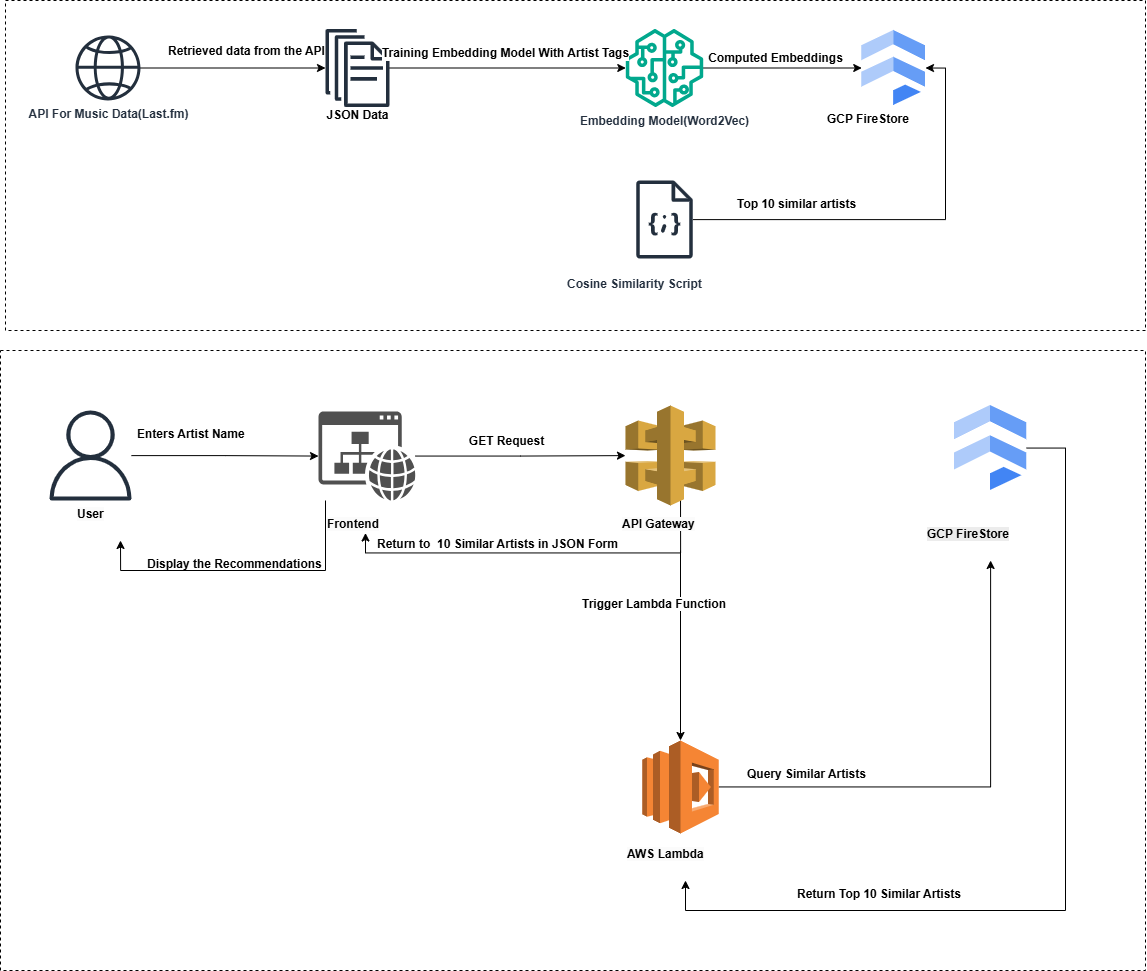

The diagram above was exported from draw.io. Its source (the exported page's mxGraphModel, read from the mxfile embedded in the PNG):
<mxGraphModel dx="2244" dy="1556" grid="1" gridSize="10" guides="1" tooltips="1" connect="1" arrows="1" fold="1" page="1" pageScale="1" pageWidth="850" pageHeight="1100" math="0" shadow="0">
  <root>
    <mxCell id="0" />
    <mxCell id="1" parent="0" />
    <mxCell id="ChInd9KuV37NnPJaGIP1-1" value="" style="rounded=0;whiteSpace=wrap;html=1;dashed=1;fontSize=12;" vertex="1" parent="1">
      <mxGeometry x="50" y="20" width="1140" height="330" as="geometry" />
    </mxCell>
    <mxCell id="ChInd9KuV37NnPJaGIP1-10" style="edgeStyle=orthogonalEdgeStyle;rounded=0;orthogonalLoop=1;jettySize=auto;html=1;fontSize=12;" edge="1" parent="1" source="ChInd9KuV37NnPJaGIP1-2" target="ChInd9KuV37NnPJaGIP1-9">
      <mxGeometry relative="1" as="geometry" />
    </mxCell>
    <mxCell id="ChInd9KuV37NnPJaGIP1-2" value="&lt;span&gt;&lt;font&gt;API For Music Data(Last.fm)&lt;/font&gt;&lt;/span&gt;" style="sketch=0;outlineConnect=0;fontColor=#232F3E;gradientColor=none;fillColor=#232F3D;strokeColor=none;dashed=0;verticalLabelPosition=bottom;verticalAlign=top;align=center;html=1;fontSize=12;fontStyle=1;aspect=fixed;pointerEvents=1;shape=mxgraph.aws4.globe;" vertex="1" parent="1">
      <mxGeometry x="120" y="55" width="65" height="65" as="geometry" />
    </mxCell>
    <mxCell id="ChInd9KuV37NnPJaGIP1-17" style="edgeStyle=orthogonalEdgeStyle;rounded=0;orthogonalLoop=1;jettySize=auto;html=1;fontSize=12;" edge="1" parent="1" source="ChInd9KuV37NnPJaGIP1-9" target="ChInd9KuV37NnPJaGIP1-13">
      <mxGeometry relative="1" as="geometry" />
    </mxCell>
    <mxCell id="ChInd9KuV37NnPJaGIP1-9" value="" style="sketch=0;outlineConnect=0;fontColor=#232F3E;gradientColor=none;fillColor=#232F3D;strokeColor=none;dashed=0;verticalLabelPosition=bottom;verticalAlign=top;align=center;html=1;fontSize=12;fontStyle=1;aspect=fixed;pointerEvents=1;shape=mxgraph.aws4.documents;" vertex="1" parent="1">
      <mxGeometry x="370" y="48.5" width="64" height="78" as="geometry" />
    </mxCell>
    <mxCell id="ChInd9KuV37NnPJaGIP1-11" value="&lt;font&gt;Retrieved data from the API&lt;/font&gt;" style="edgeLabel;html=1;align=center;verticalAlign=middle;resizable=0;points=[];fontSize=12;fontStyle=1" vertex="1" connectable="0" parent="1">
      <mxGeometry x="290" y="70" as="geometry" />
    </mxCell>
    <mxCell id="ChInd9KuV37NnPJaGIP1-12" value="JSON Data" style="text;html=1;align=center;verticalAlign=middle;resizable=0;points=[];autosize=1;strokeColor=none;fillColor=none;fontSize=12;fontStyle=1" vertex="1" parent="1">
      <mxGeometry x="362" y="120" width="80" height="30" as="geometry" />
    </mxCell>
    <mxCell id="ChInd9KuV37NnPJaGIP1-21" style="edgeStyle=orthogonalEdgeStyle;rounded=0;orthogonalLoop=1;jettySize=auto;html=1;entryX=0;entryY=0.5;entryDx=0;entryDy=0;fontSize=12;" edge="1" parent="1" source="ChInd9KuV37NnPJaGIP1-13" target="ChInd9KuV37NnPJaGIP1-20">
      <mxGeometry relative="1" as="geometry" />
    </mxCell>
    <mxCell id="ChInd9KuV37NnPJaGIP1-23" value="&lt;font&gt;&lt;span style=&quot;font-weight: 700;&quot;&gt;&lt;font&gt;Computed Embedding&lt;/font&gt;&lt;/span&gt;&lt;span style=&quot;font-weight: 700;&quot;&gt;s&lt;/span&gt;&lt;/font&gt;" style="edgeLabel;html=1;align=center;verticalAlign=middle;resizable=0;points=[];fontSize=12;" vertex="1" connectable="0" parent="ChInd9KuV37NnPJaGIP1-21">
      <mxGeometry x="-0.4833" y="11" relative="1" as="geometry">
        <mxPoint x="31" as="offset" />
      </mxGeometry>
    </mxCell>
    <mxCell id="ChInd9KuV37NnPJaGIP1-13" value="&lt;b&gt;&lt;font&gt;Embedding Model(Word2Vec)&lt;/font&gt;&lt;/b&gt;" style="sketch=0;outlineConnect=0;fontColor=#232F3E;gradientColor=none;fillColor=#01A88D;strokeColor=none;dashed=0;verticalLabelPosition=bottom;verticalAlign=top;align=center;html=1;fontSize=12;fontStyle=0;aspect=fixed;pointerEvents=1;shape=mxgraph.aws4.sagemaker_model;" vertex="1" parent="1">
      <mxGeometry x="670" y="48.5" width="78" height="78" as="geometry" />
    </mxCell>
    <mxCell id="ChInd9KuV37NnPJaGIP1-18" value="&lt;span&gt;Training Embedding Model With Artist Tags&lt;/span&gt;" style="edgeLabel;html=1;align=center;verticalAlign=middle;resizable=0;points=[];fontSize=12;fontStyle=1" vertex="1" connectable="0" parent="1">
      <mxGeometry x="500.00230769230757" y="70" as="geometry">
        <mxPoint x="49" y="2" as="offset" />
      </mxGeometry>
    </mxCell>
    <mxCell id="ChInd9KuV37NnPJaGIP1-20" value="" style="editableCssRules=.*;html=1;shape=image;verticalLabelPosition=bottom;labelBackgroundColor=#ffffff;verticalAlign=top;aspect=fixed;imageAspect=0;image=data:image/svg+xml,(base64 omitted: 848 chars);fontSize=12;" vertex="1" parent="1">
      <mxGeometry x="906.25" y="50" width="63.75" height="75" as="geometry" />
    </mxCell>
    <mxCell id="ChInd9KuV37NnPJaGIP1-22" value="&lt;div style=&quot;text-align: center;&quot;&gt;&lt;span style=&quot;background-color: transparent; color: light-dark(rgb(0, 0, 0), rgb(255, 255, 255)); text-wrap-mode: nowrap;&quot;&gt;&lt;b&gt;GCP FireStore&lt;/b&gt;&lt;/span&gt;&lt;/div&gt;" style="text;whiteSpace=wrap;html=1;fontSize=12;" vertex="1" parent="1">
      <mxGeometry x="870" y="125" width="110" height="25" as="geometry" />
    </mxCell>
    <mxCell id="ChInd9KuV37NnPJaGIP1-33" style="edgeStyle=orthogonalEdgeStyle;rounded=0;orthogonalLoop=1;jettySize=auto;html=1;entryX=1;entryY=0.5;entryDx=0;entryDy=0;fontSize=12;" edge="1" parent="1" source="ChInd9KuV37NnPJaGIP1-31" target="ChInd9KuV37NnPJaGIP1-20">
      <mxGeometry relative="1" as="geometry" />
    </mxCell>
    <mxCell id="ChInd9KuV37NnPJaGIP1-31" value="" style="sketch=0;outlineConnect=0;fontColor=#232F3E;gradientColor=none;fillColor=#232F3D;strokeColor=none;dashed=0;verticalLabelPosition=bottom;verticalAlign=top;align=center;html=1;fontSize=12;fontStyle=0;aspect=fixed;pointerEvents=1;shape=mxgraph.aws4.json_script;" vertex="1" parent="1">
      <mxGeometry x="680.5" y="200" width="57" height="78" as="geometry" />
    </mxCell>
    <mxCell id="ChInd9KuV37NnPJaGIP1-32" value="&lt;div style=&quot;text-align: center;&quot;&gt;&lt;span style=&quot;background-color: transparent; text-wrap-mode: nowrap;&quot;&gt;&lt;font color=&quot;#232f3e&quot;&gt;&lt;b&gt;Cosine Similarity Script&lt;/b&gt;&lt;/font&gt;&lt;/span&gt;&lt;/div&gt;" style="text;whiteSpace=wrap;html=1;fontSize=12;" vertex="1" parent="1">
      <mxGeometry x="610" y="290" width="230" height="40" as="geometry" />
    </mxCell>
    <mxCell id="ChInd9KuV37NnPJaGIP1-34" value="&lt;span style=&quot;text-wrap-mode: nowrap; background-color: rgb(255, 255, 255);&quot;&gt;&lt;b&gt;Top 10 similar artists&amp;nbsp;&lt;/b&gt;&lt;/span&gt;" style="text;whiteSpace=wrap;html=1;fontSize=12;" vertex="1" parent="1">
      <mxGeometry x="780" y="210" width="170" height="40" as="geometry" />
    </mxCell>
    <mxCell id="ChInd9KuV37NnPJaGIP1-35" value="" style="rounded=0;whiteSpace=wrap;html=1;dashed=1;fontSize=12;" vertex="1" parent="1">
      <mxGeometry x="45" y="370" width="1145" height="620" as="geometry" />
    </mxCell>
    <mxCell id="ChInd9KuV37NnPJaGIP1-38" style="edgeStyle=orthogonalEdgeStyle;rounded=0;orthogonalLoop=1;jettySize=auto;html=1;fontSize=12;" edge="1" parent="1" source="ChInd9KuV37NnPJaGIP1-36" target="ChInd9KuV37NnPJaGIP1-37">
      <mxGeometry relative="1" as="geometry" />
    </mxCell>
    <mxCell id="ChInd9KuV37NnPJaGIP1-36" value="" style="sketch=0;outlineConnect=0;fontColor=#232F3E;gradientColor=none;fillColor=#232F3D;strokeColor=none;dashed=0;verticalLabelPosition=bottom;verticalAlign=top;align=center;html=1;fontSize=12;fontStyle=1;aspect=fixed;pointerEvents=1;shape=mxgraph.aws4.user;" vertex="1" parent="1">
      <mxGeometry x="90" y="430" width="90" height="90" as="geometry" />
    </mxCell>
    <mxCell id="ChInd9KuV37NnPJaGIP1-44" style="edgeStyle=orthogonalEdgeStyle;rounded=0;orthogonalLoop=1;jettySize=auto;html=1;fontSize=12;" edge="1" parent="1" source="ChInd9KuV37NnPJaGIP1-37" target="ChInd9KuV37NnPJaGIP1-43">
      <mxGeometry relative="1" as="geometry" />
    </mxCell>
    <mxCell id="ChInd9KuV37NnPJaGIP1-79" style="edgeStyle=orthogonalEdgeStyle;rounded=0;orthogonalLoop=1;jettySize=auto;html=1;entryX=0.75;entryY=1;entryDx=0;entryDy=0;fontSize=12;" edge="1" parent="1" source="ChInd9KuV37NnPJaGIP1-37" target="ChInd9KuV37NnPJaGIP1-41">
      <mxGeometry relative="1" as="geometry">
        <Array as="points">
          <mxPoint x="370" y="590" />
          <mxPoint x="165" y="590" />
        </Array>
      </mxGeometry>
    </mxCell>
    <mxCell id="ChInd9KuV37NnPJaGIP1-37" value="" style="sketch=0;pointerEvents=1;shadow=0;dashed=0;html=1;strokeColor=none;fillColor=#505050;labelPosition=center;verticalLabelPosition=bottom;verticalAlign=top;outlineConnect=0;align=center;shape=mxgraph.office.concepts.website;fontSize=12;" vertex="1" parent="1">
      <mxGeometry x="363" y="431" width="97" height="89" as="geometry" />
    </mxCell>
    <mxCell id="ChInd9KuV37NnPJaGIP1-39" value="&lt;span style=&quot;color: rgb(0, 0, 0); font-family: Helvetica; font-style: normal; font-variant-ligatures: normal; font-variant-caps: normal; font-weight: 700; letter-spacing: normal; orphans: 2; text-align: center; text-indent: 0px; text-transform: none; widows: 2; word-spacing: 0px; -webkit-text-stroke-width: 0px; white-space: nowrap; background-color: rgb(255, 255, 255); text-decoration-thickness: initial; text-decoration-style: initial; text-decoration-color: initial; float: none; display: inline !important;&quot;&gt;Enters Artist Name&lt;/span&gt;" style="text;whiteSpace=wrap;html=1;fontSize=12;" vertex="1" parent="1">
      <mxGeometry x="180" y="440" width="160" height="40" as="geometry" />
    </mxCell>
    <mxCell id="ChInd9KuV37NnPJaGIP1-41" value="&lt;span style=&quot;color: rgb(0, 0, 0); font-family: Helvetica; font-style: normal; font-variant-ligatures: normal; font-variant-caps: normal; font-weight: 700; letter-spacing: normal; orphans: 2; text-align: center; text-indent: 0px; text-transform: none; widows: 2; word-spacing: 0px; -webkit-text-stroke-width: 0px; white-space: nowrap; background-color: rgb(251, 251, 251); text-decoration-thickness: initial; text-decoration-style: initial; text-decoration-color: initial; float: none; display: inline !important;&quot;&gt;User&lt;/span&gt;" style="text;whiteSpace=wrap;html=1;fontSize=12;" vertex="1" parent="1">
      <mxGeometry x="120" y="520" width="60" height="40" as="geometry" />
    </mxCell>
    <mxCell id="ChInd9KuV37NnPJaGIP1-42" value="&lt;span style=&quot;text-wrap-mode: nowrap; background-color: rgb(251, 251, 251);&quot;&gt;&lt;b&gt;Frontend&lt;/b&gt;&lt;/span&gt;" style="text;whiteSpace=wrap;html=1;fontSize=12;" vertex="1" parent="1">
      <mxGeometry x="370" y="530" width="60" height="40" as="geometry" />
    </mxCell>
    <mxCell id="ChInd9KuV37NnPJaGIP1-71" style="edgeStyle=orthogonalEdgeStyle;rounded=0;orthogonalLoop=1;jettySize=auto;html=1;entryX=0.5;entryY=1;entryDx=0;entryDy=0;fontSize=12;" edge="1" parent="1">
      <mxGeometry relative="1" as="geometry">
        <mxPoint x="725" y="507.5" as="sourcePoint" />
        <mxPoint x="410" y="552.5" as="targetPoint" />
        <Array as="points">
          <mxPoint x="725" y="572.5" />
          <mxPoint x="410" y="572.5" />
        </Array>
      </mxGeometry>
    </mxCell>
    <mxCell id="ChInd9KuV37NnPJaGIP1-43" value="" style="outlineConnect=0;dashed=0;verticalLabelPosition=bottom;verticalAlign=top;align=center;html=1;shape=mxgraph.aws3.api_gateway;fillColor=#D9A741;gradientColor=none;fontSize=12;fontStyle=1" vertex="1" parent="1">
      <mxGeometry x="670" y="425" width="90" height="100" as="geometry" />
    </mxCell>
    <mxCell id="ChInd9KuV37NnPJaGIP1-46" value="&lt;span&gt;&lt;font&gt;GET Request&lt;/font&gt;&lt;/span&gt;" style="edgeLabel;html=1;align=center;verticalAlign=middle;resizable=0;points=[];fontSize=12;fontStyle=1" vertex="1" connectable="0" parent="1">
      <mxGeometry x="550" y="459.99999999999955" as="geometry" />
    </mxCell>
    <mxCell id="ChInd9KuV37NnPJaGIP1-68" style="edgeStyle=orthogonalEdgeStyle;rounded=0;orthogonalLoop=1;jettySize=auto;html=1;fontSize=12;" edge="1" parent="1" source="ChInd9KuV37NnPJaGIP1-47" target="ChInd9KuV37NnPJaGIP1-56">
      <mxGeometry relative="1" as="geometry">
        <Array as="points">
          <mxPoint x="1110" y="468" />
          <mxPoint x="1110" y="930" />
          <mxPoint x="730" y="930" />
        </Array>
      </mxGeometry>
    </mxCell>
    <mxCell id="ChInd9KuV37NnPJaGIP1-47" value="" style="editableCssRules=.*;html=1;shape=image;verticalLabelPosition=bottom;labelBackgroundColor=#ffffff;verticalAlign=top;aspect=fixed;imageAspect=0;image=data:image/svg+xml,(base64 omitted: 848 chars);fontSize=12;" vertex="1" parent="1">
      <mxGeometry x="998.88" y="425" width="72.25" height="85" as="geometry" />
    </mxCell>
    <mxCell id="ChInd9KuV37NnPJaGIP1-51" value="&lt;span style=&quot;color: rgb(0, 0, 0); font-family: Helvetica; font-style: normal; font-variant-ligatures: normal; font-variant-caps: normal; font-weight: 700; letter-spacing: normal; orphans: 2; text-align: center; text-indent: 0px; text-transform: none; widows: 2; word-spacing: 0px; -webkit-text-stroke-width: 0px; white-space: nowrap; background-color: rgb(251, 251, 251); text-decoration-thickness: initial; text-decoration-style: initial; text-decoration-color: initial; float: none; display: inline !important;&quot;&gt;API Gateway&lt;/span&gt;" style="text;whiteSpace=wrap;html=1;fontSize=12;" vertex="1" parent="1">
      <mxGeometry x="665" y="530" width="120" height="40" as="geometry" />
    </mxCell>
    <mxCell id="ChInd9KuV37NnPJaGIP1-67" style="edgeStyle=orthogonalEdgeStyle;rounded=0;orthogonalLoop=1;jettySize=auto;html=1;fontSize=12;" edge="1" parent="1" source="ChInd9KuV37NnPJaGIP1-53" target="ChInd9KuV37NnPJaGIP1-57">
      <mxGeometry relative="1" as="geometry" />
    </mxCell>
    <mxCell id="ChInd9KuV37NnPJaGIP1-53" value="" style="outlineConnect=0;dashed=0;verticalLabelPosition=bottom;verticalAlign=top;align=center;html=1;shape=mxgraph.aws3.lambda;fillColor=#F58534;gradientColor=none;fontSize=12;fontStyle=1" vertex="1" parent="1">
      <mxGeometry x="686.75" y="760" width="76.5" height="93" as="geometry" />
    </mxCell>
    <mxCell id="ChInd9KuV37NnPJaGIP1-54" style="edgeStyle=orthogonalEdgeStyle;rounded=0;orthogonalLoop=1;jettySize=auto;html=1;entryX=0.5;entryY=0;entryDx=0;entryDy=0;entryPerimeter=0;fontSize=12;" edge="1" parent="1" source="ChInd9KuV37NnPJaGIP1-51" target="ChInd9KuV37NnPJaGIP1-53">
      <mxGeometry relative="1" as="geometry" />
    </mxCell>
    <mxCell id="ChInd9KuV37NnPJaGIP1-55" value="&lt;span style=&quot;color: rgb(0, 0, 0); font-family: Helvetica; font-style: normal; font-variant-ligatures: normal; font-variant-caps: normal; font-weight: 700; letter-spacing: normal; orphans: 2; text-align: center; text-indent: 0px; text-transform: none; widows: 2; word-spacing: 0px; -webkit-text-stroke-width: 0px; white-space: nowrap; background-color: rgb(255, 255, 255); text-decoration-thickness: initial; text-decoration-style: initial; text-decoration-color: initial; float: none; display: inline !important;&quot;&gt;Trigger Lambda Function&lt;/span&gt;" style="text;whiteSpace=wrap;html=1;fontSize=12;" vertex="1" parent="1">
      <mxGeometry x="625" y="610" width="200" height="40" as="geometry" />
    </mxCell>
    <mxCell id="ChInd9KuV37NnPJaGIP1-56" value="&lt;b style=&quot;--tw-border-spacing-x: 0; --tw-border-spacing-y: 0; --tw-translate-x: 0; --tw-translate-y: 0; --tw-rotate: 0; --tw-skew-x: 0; --tw-skew-y: 0; --tw-scale-x: 1; --tw-scale-y: 1; --tw-pan-x: ; --tw-pan-y: ; --tw-pinch-zoom: ; --tw-scroll-snap-strictness: proximity; --tw-gradient-from-position: ; --tw-gradient-via-position: ; --tw-gradient-to-position: ; --tw-ordinal: ; --tw-slashed-zero: ; --tw-numeric-figure: ; --tw-numeric-spacing: ; --tw-numeric-fraction: ; --tw-ring-inset: ; --tw-ring-offset-width: 0px; --tw-ring-offset-color: #fff; --tw-ring-color: rgb(59 130 246 / .5); --tw-ring-offset-shadow: 0 0 #0000; --tw-ring-shadow: 0 0 #0000; --tw-shadow: 0 0 #0000; --tw-shadow-colored: 0 0 #0000; --tw-blur: ; --tw-brightness: ; --tw-contrast: ; --tw-grayscale: ; --tw-hue-rotate: ; --tw-invert: ; --tw-saturate: ; --tw-sepia: ; --tw-drop-shadow: ; --tw-backdrop-blur: ; --tw-backdrop-brightness: ; --tw-backdrop-contrast: ; --tw-backdrop-grayscale: ; --tw-backdrop-hue-rotate: ; --tw-backdrop-invert: ; --tw-backdrop-opacity: ; --tw-backdrop-saturate: ; --tw-backdrop-sepia: ; forced-color-adjust: none; color: rgb(0, 0, 0); font-family: Helvetica; font-style: normal; font-variant-ligatures: normal; font-variant-caps: normal; letter-spacing: normal; orphans: 2; text-align: center; text-indent: 0px; text-transform: none; widows: 2; word-spacing: 0px; -webkit-text-stroke-width: 0px; white-space: nowrap; background-color: rgb(251, 251, 251); text-decoration-thickness: initial; text-decoration-style: initial; text-decoration-color: initial;&quot;&gt;AWS Lambda&lt;/b&gt;" style="text;whiteSpace=wrap;html=1;fontSize=12;" vertex="1" parent="1">
      <mxGeometry x="670" y="860" width="120" height="40" as="geometry" />
    </mxCell>
    <mxCell id="ChInd9KuV37NnPJaGIP1-57" value="&lt;b style=&quot;--tw-border-spacing-x: 0; --tw-border-spacing-y: 0; --tw-translate-x: 0; --tw-translate-y: 0; --tw-rotate: 0; --tw-skew-x: 0; --tw-skew-y: 0; --tw-scale-x: 1; --tw-scale-y: 1; --tw-pan-x: ; --tw-pan-y: ; --tw-pinch-zoom: ; --tw-scroll-snap-strictness: proximity; --tw-gradient-from-position: ; --tw-gradient-via-position: ; --tw-gradient-to-position: ; --tw-ordinal: ; --tw-slashed-zero: ; --tw-numeric-figure: ; --tw-numeric-spacing: ; --tw-numeric-fraction: ; --tw-ring-inset: ; --tw-ring-offset-width: 0px; --tw-ring-offset-color: #fff; --tw-ring-color: rgb(59 130 246 / .5); --tw-ring-offset-shadow: 0 0 #0000; --tw-ring-shadow: 0 0 #0000; --tw-shadow: 0 0 #0000; --tw-shadow-colored: 0 0 #0000; --tw-blur: ; --tw-brightness: ; --tw-contrast: ; --tw-grayscale: ; --tw-hue-rotate: ; --tw-invert: ; --tw-saturate: ; --tw-sepia: ; --tw-drop-shadow: ; --tw-backdrop-blur: ; --tw-backdrop-brightness: ; --tw-backdrop-contrast: ; --tw-backdrop-grayscale: ; --tw-backdrop-hue-rotate: ; --tw-backdrop-invert: ; --tw-backdrop-opacity: ; --tw-backdrop-saturate: ; --tw-backdrop-sepia: ; forced-color-adjust: none; color: rgb(0, 0, 0); font-family: Helvetica; font-style: normal; font-variant-ligatures: normal; font-variant-caps: normal; letter-spacing: normal; orphans: 2; text-align: center; text-indent: 0px; text-transform: none; widows: 2; word-spacing: 0px; -webkit-text-stroke-width: 0px; white-space: nowrap; background-color: rgb(236, 236, 236); text-decoration-thickness: initial; text-decoration-style: initial; text-decoration-color: initial;&quot;&gt;GCP FireStore&lt;/b&gt;" style="text;whiteSpace=wrap;html=1;fontSize=12;" vertex="1" parent="1">
      <mxGeometry x="970" y="540" width="130" height="40" as="geometry" />
    </mxCell>
    <mxCell id="ChInd9KuV37NnPJaGIP1-59" value="&lt;span style=&quot;text-wrap-mode: nowrap;&quot;&gt;&lt;b&gt;Query Similar Artists&lt;/b&gt;&lt;/span&gt;" style="text;whiteSpace=wrap;html=1;fontSize=12;" vertex="1" parent="1">
      <mxGeometry x="790" y="780" width="160" height="40" as="geometry" />
    </mxCell>
    <mxCell id="ChInd9KuV37NnPJaGIP1-69" value="&lt;span style=&quot;text-wrap-mode: nowrap;&quot;&gt;&lt;b&gt;Return Top 10 Similar Artists&lt;/b&gt;&lt;/span&gt;" style="text;whiteSpace=wrap;html=1;fontSize=12;" vertex="1" parent="1">
      <mxGeometry x="840" y="900" width="150" height="40" as="geometry" />
    </mxCell>
    <mxCell id="ChInd9KuV37NnPJaGIP1-72" value="&lt;span style=&quot;text-wrap-mode: nowrap;&quot;&gt;&lt;b&gt;Return to&amp;nbsp; 10 Similar Artists in JSON Form&lt;/b&gt;&lt;/span&gt;" style="text;whiteSpace=wrap;html=1;align=left;fontSize=12;" vertex="1" parent="1">
      <mxGeometry x="420" y="550" width="150" height="40" as="geometry" />
    </mxCell>
    <mxCell id="ChInd9KuV37NnPJaGIP1-81" value="&lt;span style=&quot;text-wrap-mode: nowrap;&quot;&gt;&lt;b&gt;Display the Recommendations&lt;/b&gt;&lt;/span&gt;" style="text;whiteSpace=wrap;html=1;fontSize=12;" vertex="1" parent="1">
      <mxGeometry x="190" y="570" width="150" height="40" as="geometry" />
    </mxCell>
  </root>
</mxGraphModel>